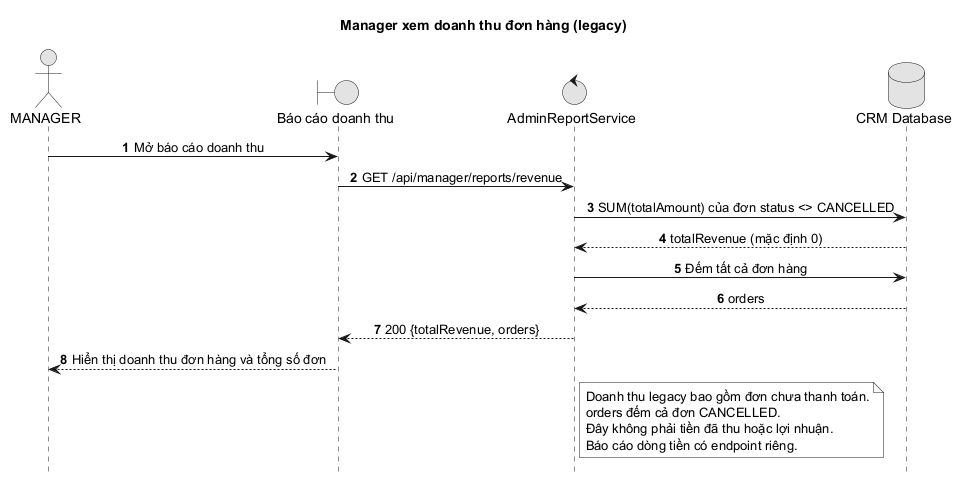

The diagram above was rendered by PlantUML. Its source (embedded in the PNG):
@startuml
title Manager xem doanh thu đơn hàng (legacy)
autonumber
hide footbox
skinparam monochrome true
skinparam sequenceMessageAlign center
skinparam responseMessageBelowArrow true
actor MANAGER as Manager
boundary "Báo cáo doanh thu" as Web
control "AdminReportService" as API
database "CRM Database" as DB

Manager -> Web: Mở báo cáo doanh thu
Web -> API: GET /api/manager/reports/revenue
API -> DB: SUM(totalAmount) của đơn status <> CANCELLED
DB --> API: totalRevenue (mặc định 0)
API -> DB: Đếm tất cả đơn hàng
DB --> API: orders
API --> Web: 200 {totalRevenue, orders}
Web --> Manager: Hiển thị doanh thu đơn hàng và tổng số đơn
note right of API
  Doanh thu legacy bao gồm đơn chưa thanh toán.
  orders đếm cả đơn CANCELLED.
  Đây không phải tiền đã thu hoặc lợi nhuận.
  Báo cáo dòng tiền có endpoint riêng.
end note
@enduml